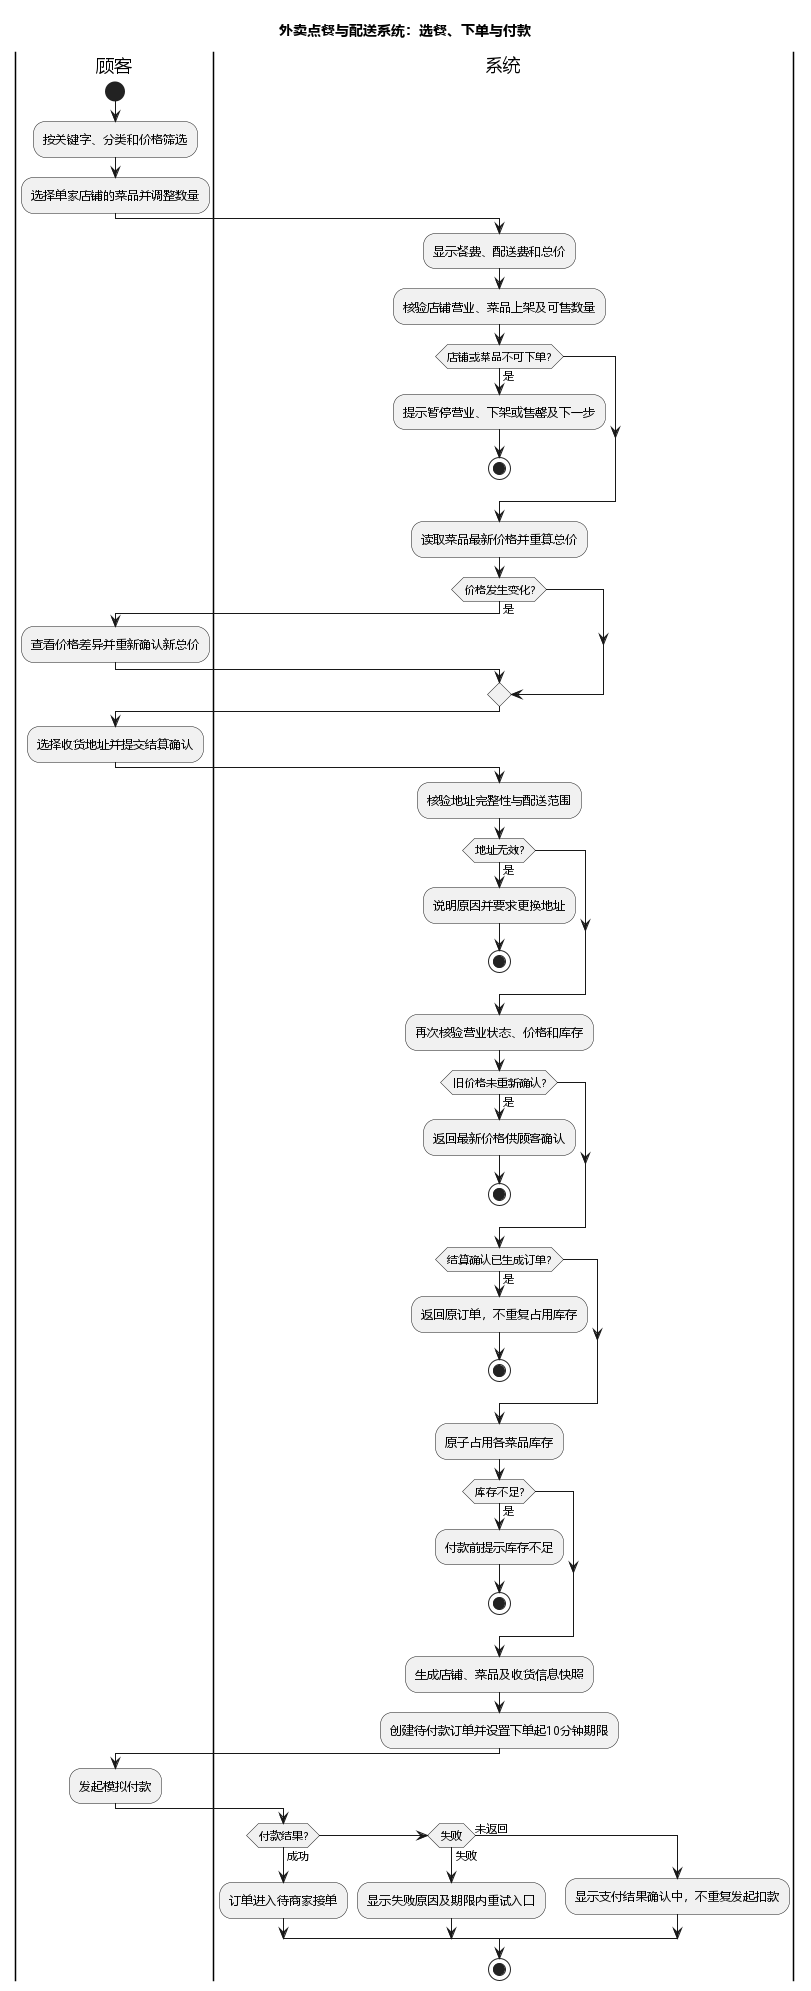

The diagram above was rendered by PlantUML. Its source (embedded in the PNG):
@startuml
title 外卖点餐与配送系统：选餐、下单与付款
skinparam defaultFontName Microsoft YaHei

|顾客|
start
:按关键字、分类和价格筛选;
:选择单家店铺的菜品并调整数量;
|系统|
:显示餐费、配送费和总价;
:核验店铺营业、菜品上架及可售数量;
if (店铺或菜品不可下单?) then (是)
  :提示暂停营业、下架或售罄及下一步;
  stop
endif
:读取菜品最新价格并重算总价;
if (价格发生变化?) then (是)
  |顾客|
  :查看价格差异并重新确认新总价;
endif
|顾客|
:选择收货地址并提交结算确认;
|系统|
:核验地址完整性与配送范围;
if (地址无效?) then (是)
  :说明原因并要求更换地址;
  stop
endif
:再次核验营业状态、价格和库存;
if (旧价格未重新确认?) then (是)
  :返回最新价格供顾客确认;
  stop
endif
if (结算确认已生成订单?) then (是)
  :返回原订单，不重复占用库存;
  stop
endif
:原子占用各菜品库存;
if (库存不足?) then (是)
  :付款前提示库存不足;
  stop
endif
:生成店铺、菜品及收货信息快照;
:创建待付款订单并设置下单起10分钟期限;
|顾客|
:发起模拟付款;
|系统|
if (付款结果?) then (成功)
  :订单进入待商家接单;
elseif (失败) then (失败)
  :显示失败原因及期限内重试入口;
else (未返回)
  :显示支付结果确认中，不重复发起扣款;
endif
stop
@enduml